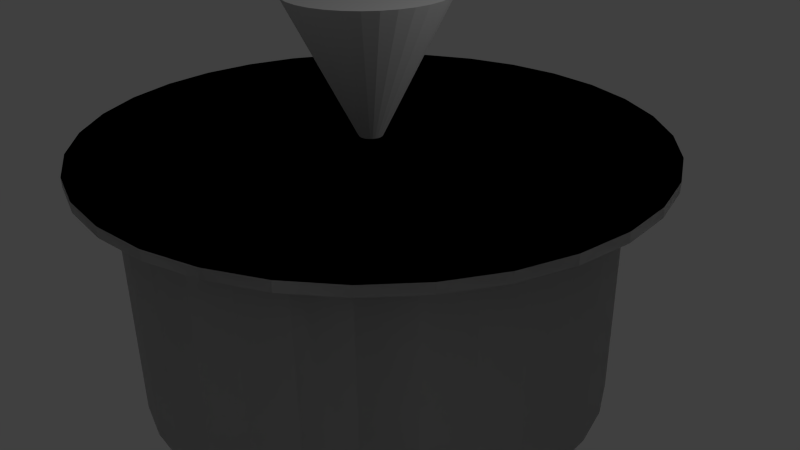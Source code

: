 # Source: J.B-pot.blend  (saved by Blender 2.76.0; exported with 4.5.12 LTS)
import bpy
from mathutils import Matrix  # noqa: F401  (used for matrix-valued properties, if any)

bpy.ops.wm.read_factory_settings(use_empty=True)
scene = bpy.context.scene
scene.name = 'Scene'

# ---- collections
col_collection_1 = bpy.data.collections.new('Collection 1'); scene.collection.children.link(col_collection_1)

# ---- world
world_world = bpy.data.worlds.new('World'); scene.world = world_world
world_world.color = (0.05088, 0.05088, 0.05088)
world_world.use_sun_shadow = False
world_world.sun_shadow_jitter_overblur = 0.0
world_world.cycles.sampling_method = 'MANUAL'
world_world.cycles.sample_map_resolution = 256

# ---- cameras
cam_camera = bpy.data.cameras.new('Camera')
cam_camera.clip_end = 100.0
cam_camera.lens = 35.0
cam_camera.sensor_width = 32.0
cam_camera.sensor_height = 18.0
cam_camera.ortho_scale = 7.314
cam_camera.dof.focus_distance = 0.0
cam_camera.dof.aperture_fstop = 128.0

# ---- lights
light_lamp = bpy.data.lights.new('Lamp', 'POINT')
light_lamp.transmission_factor = 0.0
light_lamp.cutoff_distance = 30.0
light_lamp.energy = 100.0
light_lamp.shadow_buffer_clip_start = 1.001
light_lamp.shadow_soft_size = 0.1
light_lamp.shadow_maximum_resolution = 0.006
light_lamp.use_absolute_resolution = True
light_lamp.cycles.use_multiple_importance_sampling = False

# ---- meshes
me_cylinder = bpy.data.meshes.new('Cylinder')
me_cylinder.from_pydata([(0.0, 1.0, -1.0), (0.0, 1.0, 1.0), (0.1951, 0.9808, -1.0), (0.1951, 0.9808, 1.0), (0.3827, 0.9239, -1.0), (0.3827, 0.9239, 1.0), (0.5556, 0.8315, -1.0), (0.5556, 0.8315, 1.0), (0.7071, 0.7071, -1.0), (0.7071, 0.7071, 1.0), (0.8315, 0.5556, -1.0), (0.8315, 0.5556, 1.0), (0.9239, 0.3827, -1.0), (0.9239, 0.3827, 1.0), (0.9808, 0.1951, -1.0), (0.9808, 0.1951, 1.0), (1.0, 7.55e-08, -1.0), (1.0, 7.55e-08, 1.0), (0.9808, -0.1951, -1.0), (0.9808, -0.1951, 1.0), (0.9239, -0.3827, -1.0), (0.9239, -0.3827, 1.0), (0.8315, -0.5556, -1.0), (0.8315, -0.5556, 1.0), (0.7071, -0.7071, -1.0), (0.7071, -0.7071, 1.0), (0.5556, -0.8315, -1.0), (0.5556, -0.8315, 1.0), (0.3827, -0.9239, -1.0), (0.3827, -0.9239, 1.0), (0.1951, -0.9808, -1.0), (0.1951, -0.9808, 1.0), (-3.258e-07, -1.0, -1.0), (-3.258e-07, -1.0, 1.0), (-0.1951, -0.9808, -1.0), (-0.1951, -0.9808, 1.0), (-0.3827, -0.9239, -1.0), (-0.3827, -0.9239, 1.0), (-0.5556, -0.8315, -1.0), (-0.5556, -0.8315, 1.0), (-0.7071, -0.7071, -1.0), (-0.7071, -0.7071, 1.0), (-0.8315, -0.5556, -1.0), (-0.8315, -0.5556, 1.0), (-0.9239, -0.3827, -1.0), (-0.9239, -0.3827, 1.0), (-0.9808, -0.1951, -1.0), (-0.9808, -0.1951, 1.0), (-1.0, 9.656e-07, -1.0), (-1.0, 9.656e-07, 1.0), (-0.9808, 0.1951, -1.0), (-0.9808, 0.1951, 1.0), (-0.9239, 0.3827, -1.0), (-0.9239, 0.3827, 1.0), (-0.8315, 0.5556, -1.0), (-0.8315, 0.5556, 1.0), (-0.7071, 0.7071, -1.0), (-0.7071, 0.7071, 1.0), (-0.5556, 0.8315, -1.0), (-0.5556, 0.8315, 1.0), (-0.3827, 0.9239, -1.0), (-0.3827, 0.9239, 1.0), (-0.1951, 0.9808, -1.0), (-0.1951, 0.9808, 1.0), (0.0, 1.0, -1.0), (0.0, 1.0, 1.0), (0.1951, 0.9808, -1.0), (0.1951, 0.9808, 1.0), (0.3827, 0.9239, -1.0), (0.3827, 0.9239, 1.0), (0.5556, 0.8315, -1.0), (0.5556, 0.8315, 1.0), (0.7071, 0.7071, -1.0), (0.7071, 0.7071, 1.0), (0.8315, 0.5556, -1.0), (0.8315, 0.5556, 1.0), (0.9239, 0.3827, -1.0), (0.9239, 0.3827, 1.0), (0.9808, 0.1951, -1.0), (0.9808, 0.1951, 1.0), (1.0, 7.55e-08, -1.0), (1.0, 7.55e-08, 1.0), (0.9808, -0.1951, -1.0), (0.9808, -0.1951, 1.0), (0.9239, -0.3827, -1.0), (0.9239, -0.3827, 1.0), (0.8315, -0.5556, -1.0), (0.8315, -0.5556, 1.0), (0.7071, -0.7071, -1.0), (0.7071, -0.7071, 1.0), (0.5556, -0.8315, -1.0), (0.5556, -0.8315, 1.0), (0.3827, -0.9239, -1.0), (0.3827, -0.9239, 1.0), (0.1951, -0.9808, -1.0), (0.1951, -0.9808, 1.0), (-3.258e-07, -1.0, -1.0), (-3.258e-07, -1.0, 1.0), (-0.1951, -0.9808, -1.0), (-0.1951, -0.9808, 1.0), (-0.3827, -0.9239, -1.0), (-0.3827, -0.9239, 1.0), (-0.5556, -0.8315, -1.0), (-0.5556, -0.8315, 1.0), (-0.7071, -0.7071, -1.0), (-0.7071, -0.7071, 1.0), (-0.8315, -0.5556, -1.0), (-0.8315, -0.5556, 1.0), (-0.9239, -0.3827, -1.0), (-0.9239, -0.3827, 1.0), (-0.9808, -0.1951, -1.0), (-0.9808, -0.1951, 1.0), (-1.0, 9.656e-07, -1.0), (-1.0, 9.656e-07, 1.0), (-0.9808, 0.1951, -1.0), (-0.9808, 0.1951, 1.0), (-0.9239, 0.3827, -1.0), (-0.9239, 0.3827, 1.0), (-0.8315, 0.5556, -1.0), (-0.8315, 0.5556, 1.0), (-0.7071, 0.7071, -1.0), (-0.7071, 0.7071, 1.0), (-0.5556, 0.8315, -1.0), (-0.5556, 0.8315, 1.0), (-0.3827, 0.9239, -1.0), (-0.3827, 0.9239, 1.0), (-0.1951, 0.9808, -1.0), (-0.1951, 0.9808, 1.0), (0.0, 0.3298, -0.6362), (0.0, 0.3298, 0.6362), (0.06374, 0.3234, -0.6362), (0.06374, 0.3234, 0.6362), (0.125, 0.3047, -0.6362), (0.125, 0.3047, 0.6362), (0.1815, 0.2742, -0.6362), (0.1815, 0.2742, 0.6362), (0.231, 0.2332, -0.6362), (0.231, 0.2332, 0.6362), (0.2717, 0.1832, -0.6362), (0.2717, 0.1832, 0.6362), (0.3019, 0.1262, -0.6362), (0.3019, 0.1262, 0.6362), (0.3204, 0.06434, -0.6362), (0.3204, 0.06434, 0.6362), (0.3267, 2.49e-08, -0.6362), (0.3267, 2.49e-08, 0.6362), (0.3204, -0.06434, -0.6362), (0.3204, -0.06434, 0.6362), (0.3019, -0.1262, -0.6362), (0.3019, -0.1262, 0.6362), (0.2717, -0.1832, -0.6362), (0.2717, -0.1832, 0.6362), (0.231, -0.2332, -0.6362), (0.231, -0.2332, 0.6362), (0.1815, -0.2742, -0.6362), (0.1815, -0.2742, 0.6362), (0.125, -0.3047, -0.6362), (0.125, -0.3047, 0.6362), (0.06374, -0.3234, -0.6362), (0.06374, -0.3234, 0.6362), (-1.065e-07, -0.3298, -0.6362), (-1.065e-07, -0.3298, 0.6362), (-0.06374, -0.3234, -0.6362), (-0.06374, -0.3234, 0.6362), (-0.125, -0.3047, -0.6362), (-0.125, -0.3047, 0.6362), (-0.1815, -0.2742, -0.6362), (-0.1815, -0.2742, 0.6362), (-0.231, -0.2332, -0.6362), (-0.231, -0.2332, 0.6362), (-0.2717, -0.1832, -0.6362), (-0.2717, -0.1832, 0.6362), (-0.3019, -0.1262, -0.6362), (-0.3019, -0.1262, 0.6362), (-0.3204, -0.06434, -0.6362), (-0.3204, -0.06434, 0.6362), (-0.3267, 3.184e-07, -0.6362), (-0.3267, 3.184e-07, 0.6362), (-0.3204, 0.06434, -0.6362), (-0.3204, 0.06434, 0.6362), (-0.3019, 0.1262, -0.6362), (-0.3019, 0.1262, 0.6362), (-0.2717, 0.1832, -0.6362), (-0.2717, 0.1832, 0.6362), (-0.231, 0.2332, -0.6362), (-0.231, 0.2332, 0.6362), (-0.1815, 0.2742, -0.6362), (-0.1815, 0.2742, 0.6362), (-0.125, 0.3047, -0.6362), (-0.125, 0.3047, 0.6362), (-0.06374, 0.3234, -0.6362), (-0.06374, 0.3234, 0.6362), (0.002686, 1.171, 1.04), (0.002686, 1.171, 0.9602), (0.002686, 1.171, 0.9602), (0.002686, 1.171, 1.04), (0.2342, 1.149, 0.9602), (0.2342, 1.149, 1.04), (0.4567, 1.082, 0.9602), (0.4567, 1.082, 1.04), (0.6619, 0.9745, 0.9602), (0.6619, 0.9745, 1.04), (0.8417, 0.8296, 0.9602), (0.8417, 0.8296, 1.04), (0.9892, 0.653, 0.9602), (0.9892, 0.653, 1.04), (1.099, 0.4515, 0.9602), (1.099, 0.4515, 1.04), (1.166, 0.2328, 0.9602), (1.166, 0.2328, 1.04), (1.189, 0.005423, 0.9602), (1.189, 0.005423, 1.04), (1.166, -0.222, 0.9602), (1.166, -0.222, 1.04), (1.099, -0.4406, 0.9602), (1.099, -0.4406, 1.04), (0.9892, -0.6421, 0.9602), (0.9892, -0.6421, 1.04), (0.8417, -0.8187, 0.9602), (0.8417, -0.8187, 1.04), (0.6619, -0.9637, 0.9602), (0.6619, -0.9637, 1.04), (0.4567, -1.071, 0.9602), (0.4567, -1.071, 1.04), (0.2342, -1.138, 0.9602), (0.2342, -1.138, 1.04), (0.002686, -1.16, 0.9602), (0.002686, -1.16, 1.04), (-0.2288, -1.138, 0.9602), (-0.2288, -1.138, 1.04), (-0.4514, -1.071, 0.9602), (-0.4514, -1.071, 1.04), (-0.6565, -0.9637, 0.9602), (-0.6565, -0.9637, 1.04), (-0.8363, -0.8187, 0.9602), (-0.8363, -0.8187, 1.04), (-0.9839, -0.6421, 0.9602), (-0.9839, -0.6421, 1.04), (-1.094, -0.4406, 0.9602), (-1.094, -0.4406, 1.04), (-1.161, -0.222, 0.9602), (-1.161, -0.222, 1.04), (-1.184, 0.005424, 0.9602), (-1.184, 0.005424, 1.04), (-1.161, 0.2328, 0.9602), (-1.161, 0.2328, 1.04), (-1.094, 0.4515, 0.9602), (-1.094, 0.4515, 1.04), (-0.9839, 0.653, 0.9602), (-0.9839, 0.653, 1.04), (-0.8363, 0.8296, 0.9602), (-0.8363, 0.8296, 1.04), (-0.6565, 0.9745, 0.9602), (-0.6565, 0.9745, 1.04), (-0.4514, 1.082, 0.9602), (-0.4514, 1.082, 1.04), (-0.2288, 1.149, 0.9602), (-0.2288, 1.149, 1.04), (0.2342, 1.149, 0.9602), (0.2342, 1.149, 1.04), (0.4567, 1.082, 0.9602), (0.4567, 1.082, 1.04), (0.6619, 0.9745, 0.9602), (0.6619, 0.9745, 1.04), (0.8417, 0.8296, 0.9602), (0.8417, 0.8296, 1.04), (0.9892, 0.653, 0.9602), (0.9892, 0.653, 1.04), (1.099, 0.4515, 0.9602), (1.099, 0.4515, 1.04), (1.166, 0.2328, 0.9602), (1.166, 0.2328, 1.04), (1.189, 0.005423, 0.9602), (1.189, 0.005423, 1.04), (1.166, -0.222, 0.9602), (1.166, -0.222, 1.04), (1.099, -0.4406, 0.9602), (1.099, -0.4406, 1.04), (0.9892, -0.6421, 0.9602), (0.9892, -0.6421, 1.04), (0.8417, -0.8187, 0.9602), (0.8417, -0.8187, 1.04), (0.6619, -0.9637, 0.9602), (0.6619, -0.9637, 1.04), (0.4567, -1.071, 0.9602), (0.4567, -1.071, 1.04), (0.2342, -1.138, 0.9602), (0.2342, -1.138, 1.04), (0.002686, -1.16, 0.9602), (0.002686, -1.16, 1.04), (-0.2288, -1.138, 0.9602), (-0.2288, -1.138, 1.04), (-0.4514, -1.071, 0.9602), (-0.4514, -1.071, 1.04), (-0.6565, -0.9637, 0.9602), (-0.6565, -0.9637, 1.04), (-0.8363, -0.8187, 0.9602), (-0.8363, -0.8187, 1.04), (-0.9839, -0.6421, 0.9602), (-0.9839, -0.6421, 1.04), (-1.094, -0.4406, 0.9602), (-1.094, -0.4406, 1.04), (-1.161, -0.222, 0.9602), (-1.161, -0.222, 1.04), (-1.184, 0.005424, 0.9602), (-1.184, 0.005424, 1.04), (-1.161, 0.2328, 0.9602), (-1.161, 0.2328, 1.04), (-1.094, 0.4515, 0.9602), (-1.094, 0.4515, 1.04), (-0.9839, 0.653, 0.9602), (-0.9839, 0.653, 1.04), (-0.8363, 0.8296, 0.9602), (-0.8363, 0.8296, 1.04), (-0.6565, 0.9745, 0.9602), (-0.6565, 0.9745, 1.04), (-0.4514, 1.082, 0.9602), (-0.4514, 1.082, 1.04), (-0.2288, 1.149, 0.9602), (-0.2288, 1.149, 1.04), (0.003413, 0.3298, 2.123), (-0.06033, 0.3234, 2.123), (-0.1216, 0.3047, 2.123), (-0.1781, 0.2742, 2.123), (-0.2276, 0.2332, 2.123), (-0.2682, 0.1832, 2.123), (-0.2984, 0.1262, 2.123), (-0.317, 0.06434, 2.123), (-0.3233, 2.49e-08, 2.123), (-0.317, -0.06434, 2.123), (-0.2984, -0.1262, 2.123), (-0.2682, -0.1832, 2.123), (-0.2276, -0.2332, 2.123), (-0.1781, -0.2742, 2.123), (-0.1216, -0.3047, 2.123), (-0.06033, -0.3234, 2.123), (0.003413, -0.3298, 2.123), (0.06715, -0.3234, 2.123), (0.1284, -0.3047, 2.123), (0.1849, -0.2742, 2.123), (0.2344, -0.2332, 2.123), (0.2751, -0.1832, 2.123), (0.3053, -0.1262, 2.123), (0.3239, -0.06434, 2.123), (0.3301, 3.184e-07, 2.123), (0.3239, 0.06434, 2.123), (0.3053, 0.1262, 2.123), (0.2751, 0.1832, 2.123), (0.2344, 0.2332, 2.123), (0.1849, 0.2742, 2.123), (0.1284, 0.3047, 2.123), (0.06715, 0.3234, 2.123), (0.003413, 0.0, 0.8502)], [], [(0, 2, 3, 1), (2, 4, 5, 3), (4, 6, 7, 5), (6, 8, 9, 7), (8, 10, 11, 9), (10, 12, 13, 11), (12, 14, 15, 13), (14, 16, 17, 15), (16, 18, 19, 17), (18, 20, 21, 19), (20, 22, 23, 21), (22, 24, 25, 23), (24, 26, 27, 25), (26, 28, 29, 27), (28, 30, 31, 29), (30, 32, 33, 31), (32, 34, 35, 33), (34, 36, 37, 35), (36, 38, 39, 37), (38, 40, 41, 39), (40, 42, 43, 41), (42, 44, 45, 43), (44, 46, 47, 45), (46, 48, 49, 47), (48, 50, 51, 49), (50, 52, 53, 51), (52, 54, 55, 53), (54, 56, 57, 55), (56, 58, 59, 57), (58, 60, 61, 59), (3, 5, 7, 9, 11, 13, 15, 17, 19, 21, 23, 25, 27, 29, 31, 33, 35, 37, 39, 41, 43, 45, 47, 49, 51, 53, 55, 57, 59, 61, 63, 1), (62, 0, 1, 63), (60, 62, 63, 61), (0, 62, 60, 58, 56, 54, 52, 50, 48, 46, 44, 42, 40, 38, 36, 34, 32, 30, 28, 26, 24, 22, 20, 18, 16, 14, 12, 10, 8, 6, 4, 2), (64, 65, 67, 66), (66, 67, 69, 68), (68, 69, 71, 70), (70, 71, 73, 72), (72, 73, 75, 74), (74, 75, 77, 76), (76, 77, 79, 78), (78, 79, 81, 80), (80, 81, 83, 82), (82, 83, 85, 84), (84, 85, 87, 86), (86, 87, 89, 88), (88, 89, 91, 90), (90, 91, 93, 92), (92, 93, 95, 94), (94, 95, 97, 96), (96, 97, 99, 98), (98, 99, 101, 100), (100, 101, 103, 102), (102, 103, 105, 104), (104, 105, 107, 106), (106, 107, 109, 108), (108, 109, 111, 110), (110, 111, 113, 112), (112, 113, 115, 114), (114, 115, 117, 116), (116, 117, 119, 118), (118, 119, 121, 120), (120, 121, 123, 122), (122, 123, 125, 124), (67, 65, 127, 125, 123, 121, 119, 117, 115, 113, 111, 109, 107, 105, 103, 101, 99, 97, 95, 93, 91, 89, 87, 85, 83, 81, 79, 77, 75, 73, 71, 69), (126, 127, 65, 64), (124, 125, 127, 126), (64, 66, 68, 70, 72, 74, 76, 78, 80, 82, 84, 86, 88, 90, 92, 94, 96, 98, 100, 102, 104, 106, 108, 110, 112, 114, 116, 118, 120, 122, 124, 126), (128, 129, 131, 130), (130, 131, 133, 132), (132, 133, 135, 134), (134, 135, 137, 136), (136, 137, 139, 138), (138, 139, 141, 140), (140, 141, 143, 142), (142, 143, 145, 144), (144, 145, 147, 146), (146, 147, 149, 148), (148, 149, 151, 150), (150, 151, 153, 152), (152, 153, 155, 154), (154, 155, 157, 156), (156, 157, 159, 158), (158, 159, 161, 160), (160, 161, 163, 162), (162, 163, 165, 164), (164, 165, 167, 166), (166, 167, 169, 168), (168, 169, 171, 170), (170, 171, 173, 172), (172, 173, 175, 174), (174, 175, 177, 176), (176, 177, 179, 178), (178, 179, 181, 180), (180, 181, 183, 182), (182, 183, 185, 184), (184, 185, 187, 186), (186, 187, 189, 188), (131, 129, 191, 189, 187, 185, 183, 181, 179, 177, 175, 173, 171, 169, 167, 165, 163, 161, 159, 157, 155, 153, 151, 149, 147, 145, 143, 141, 139, 137, 135, 133), (190, 191, 129, 128), (188, 189, 191, 190), (128, 130, 132, 134, 136, 138, 140, 142, 144, 146, 148, 150, 152, 154, 156, 158, 160, 162, 164, 166, 168, 170, 172, 174, 176, 178, 180, 182, 184, 186, 188, 190), (314, 315, 317, 316), (194, 196, 197, 195), (312, 313, 315, 314), (196, 198, 199, 197), (310, 311, 313, 312), (198, 200, 201, 199), (308, 309, 311, 310), (200, 202, 203, 201), (306, 307, 309, 308), (202, 204, 205, 203), (304, 305, 307, 306), (204, 206, 207, 205), (302, 303, 305, 304), (206, 208, 209, 207), (300, 301, 303, 302), (208, 210, 211, 209), (298, 299, 301, 300), (210, 212, 213, 211), (296, 297, 299, 298), (212, 214, 215, 213), (294, 295, 297, 296), (214, 216, 217, 215), (292, 293, 295, 294), (216, 218, 219, 217), (290, 291, 293, 292), (218, 220, 221, 219), (288, 289, 291, 290), (220, 222, 223, 221), (286, 287, 289, 288), (222, 224, 225, 223), (284, 285, 287, 286), (224, 226, 227, 225), (282, 283, 285, 284), (226, 228, 229, 227), (280, 281, 283, 282), (228, 230, 231, 229), (278, 279, 281, 280), (230, 232, 233, 231), (276, 277, 279, 278), (232, 234, 235, 233), (274, 275, 277, 276), (234, 236, 237, 235), (272, 273, 275, 274), (236, 238, 239, 237), (270, 271, 273, 272), (238, 240, 241, 239), (268, 269, 271, 270), (240, 242, 243, 241), (266, 267, 269, 268), (242, 244, 245, 243), (264, 265, 267, 266), (244, 246, 247, 245), (262, 263, 265, 264), (246, 248, 249, 247), (193, 258, 260, 262, 264, 266, 268, 270, 272, 274, 276, 278, 280, 282, 284, 286, 288, 290, 292, 294, 296, 298, 300, 302, 304, 306, 308, 310, 312, 314, 316, 318), (260, 261, 263, 262), (248, 250, 251, 249), (316, 317, 319, 318), (258, 259, 261, 260), (250, 252, 253, 251), (318, 319, 192, 193), (193, 192, 259, 258), (252, 254, 255, 253), (197, 199, 201, 203, 205, 207, 209, 211, 213, 215, 217, 219, 221, 223, 225, 227, 229, 231, 233, 235, 237, 239, 241, 243, 245, 247, 249, 251, 253, 255, 257, 195), (256, 194, 195, 257), (254, 256, 257, 255), (259, 192, 319, 317, 315, 313, 311, 309, 307, 305, 303, 301, 299, 297, 295, 293, 291, 289, 287, 285, 283, 281, 279, 277, 275, 273, 271, 269, 267, 265, 263, 261), (194, 256, 254, 252, 250, 248, 246, 244, 242, 240, 238, 236, 234, 232, 230, 228, 226, 224, 222, 220, 218, 216, 214, 212, 210, 208, 206, 204, 202, 200, 198, 196), (350, 352, 351), (320, 352, 321), (349, 352, 350), (348, 352, 349), (347, 352, 348), (346, 352, 347), (345, 352, 346), (344, 352, 345), (343, 352, 344), (342, 352, 343), (341, 352, 342), (340, 352, 341), (339, 352, 340), (338, 352, 339), (337, 352, 338), (336, 352, 337), (335, 352, 336), (334, 352, 335), (333, 352, 334), (332, 352, 333), (331, 352, 332), (330, 352, 331), (329, 352, 330), (328, 352, 329), (327, 352, 328), (326, 352, 327), (325, 352, 326), (324, 352, 325), (323, 352, 324), (322, 352, 323), (351, 352, 320), (321, 352, 322), (320, 321, 322, 323, 324, 325, 326, 327, 328, 329, 330, 331, 332, 333, 334, 335, 336, 337, 338, 339, 340, 341, 342, 343, 344, 345, 346, 347, 348, 349, 350, 351)])
me_cylinder.use_remesh_preserve_volume = False
me_cylinder.use_remesh_preserve_attributes = False
me_cylinder.use_mirror_vertex_groups = False
me_cylinder.update()

# ---- objects
ob_cylinder = bpy.data.objects.new('Cylinder', me_cylinder)
ob_lamp = bpy.data.objects.new('Lamp', light_lamp)
ob_camera = bpy.data.objects.new('Camera', cam_camera)

# ---- transforms, parenting, visibility, modifiers, constraints
ob_cylinder.location = (0.0, 0.0, 0.0)
ob_cylinder.scale = (3.061, 3.032, 1.572)
ob_cylinder.lineart.crease_threshold = 0.0
ob_lamp.location = (4.076, 1.005, 5.904)
ob_lamp.rotation_euler = (0.6503, 0.05522, 1.866)
ob_lamp.lock_rotations_4d = False
ob_lamp.empty_display_type = 'ARROWS'
ob_lamp.color = (0.0, 0.0, 0.0, 0.0)
ob_lamp.lineart.crease_threshold = 0.0
ob_camera.location = (7.481, -6.508, 5.344)
ob_camera.rotation_euler = (1.109, 0.01082, 0.8149)
ob_camera.lock_rotations_4d = False
ob_camera.empty_display_type = 'ARROWS'
ob_camera.color = (0.0, 0.0, 0.0, 0.0)
ob_camera.display_type = 'WIRE'
ob_camera.lineart.crease_threshold = 0.0

# ---- collection membership
col_collection_1.objects.link(ob_cylinder)
col_collection_1.objects.link(ob_lamp)
col_collection_1.objects.link(ob_camera)

# ---- scene / render settings (as saved in the file)
scene.camera = ob_camera
scene.frame_start = 1; scene.frame_end = 250; scene.frame_set(74)
scene.render.engine = 'BLENDER_EEVEE_NEXT'
scene.render.resolution_percentage = 50
scene.render.dither_intensity = 0.0
scene.cycles.use_denoising = False
scene.cycles.samples = 10
scene.cycles.sampling_pattern = 'TABULATED_SOBOL'
scene.cycles.light_sampling_threshold = 0.0
scene.cycles.use_adaptive_sampling = False
scene.cycles.use_light_tree = False
scene.cycles.blur_glossy = 0.0
scene.cycles.pixel_filter_type = 'GAUSSIAN'
scene.cycles.sample_clamp_indirect = 0.0
scene.view_settings.view_transform = 'Standard'
bpy.context.view_layer.update()
